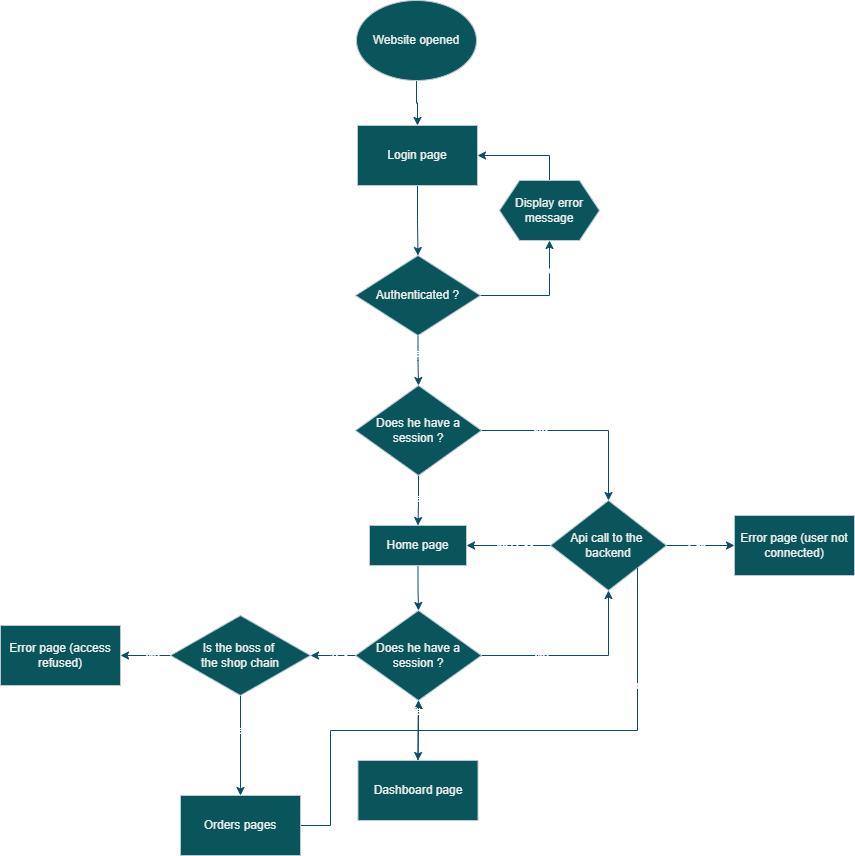

The diagram above was exported from draw.io. Its source (the exported page's mxGraphModel, read from the mxfile embedded in the PNG):
<mxGraphModel dx="2510" dy="918" grid="1" gridSize="10" guides="1" tooltips="1" connect="1" arrows="1" fold="1" page="1" pageScale="1" pageWidth="827" pageHeight="1169" math="0" shadow="0">
  <root>
    <mxCell id="WIyWlLk6GJQsqaUBKTNV-0" />
    <mxCell id="WIyWlLk6GJQsqaUBKTNV-1" parent="WIyWlLk6GJQsqaUBKTNV-0" />
    <mxCell id="Cf0q2H48jyKF2QA402Xa-2" value="" style="edgeStyle=orthogonalEdgeStyle;rounded=0;orthogonalLoop=1;jettySize=auto;html=1;labelBackgroundColor=none;fontColor=default;strokeColor=#0B4D6A;" parent="WIyWlLk6GJQsqaUBKTNV-1" source="Cf0q2H48jyKF2QA402Xa-0" target="Cf0q2H48jyKF2QA402Xa-1" edge="1">
      <mxGeometry relative="1" as="geometry" />
    </mxCell>
    <mxCell id="Cf0q2H48jyKF2QA402Xa-0" value="Website opened" style="ellipse;whiteSpace=wrap;html=1;labelBackgroundColor=none;fillColor=#09555B;strokeColor=#BAC8D3;fontColor=#EEEEEE;" parent="WIyWlLk6GJQsqaUBKTNV-1" vertex="1">
      <mxGeometry x="216" y="40" width="120" height="80" as="geometry" />
    </mxCell>
    <mxCell id="Cf0q2H48jyKF2QA402Xa-6" value="" style="edgeStyle=orthogonalEdgeStyle;rounded=0;orthogonalLoop=1;jettySize=auto;html=1;labelBackgroundColor=none;fontColor=default;strokeColor=#0B4D6A;" parent="WIyWlLk6GJQsqaUBKTNV-1" source="Cf0q2H48jyKF2QA402Xa-1" target="Cf0q2H48jyKF2QA402Xa-5" edge="1">
      <mxGeometry relative="1" as="geometry" />
    </mxCell>
    <mxCell id="Cf0q2H48jyKF2QA402Xa-1" value="Login page" style="whiteSpace=wrap;html=1;labelBackgroundColor=none;fillColor=#09555B;strokeColor=#BAC8D3;fontColor=#EEEEEE;" parent="WIyWlLk6GJQsqaUBKTNV-1" vertex="1">
      <mxGeometry x="217" y="165" width="120" height="60" as="geometry" />
    </mxCell>
    <mxCell id="Cf0q2H48jyKF2QA402Xa-11" value="" style="edgeStyle=orthogonalEdgeStyle;rounded=0;orthogonalLoop=1;jettySize=auto;html=1;labelBackgroundColor=none;fontColor=default;strokeColor=#0B4D6A;" parent="WIyWlLk6GJQsqaUBKTNV-1" source="Cf0q2H48jyKF2QA402Xa-5" target="Cf0q2H48jyKF2QA402Xa-10" edge="1">
      <mxGeometry relative="1" as="geometry" />
    </mxCell>
    <mxCell id="rjEmQ70WQ4gn5WjSpLBB-12" value="No (invalid credentials)" style="edgeLabel;html=1;align=center;verticalAlign=middle;resizable=0;points=[];labelBackgroundColor=none;fontColor=#FFFFFF;" vertex="1" connectable="0" parent="Cf0q2H48jyKF2QA402Xa-11">
      <mxGeometry x="0.2321" y="1" relative="1" as="geometry">
        <mxPoint x="1" y="-18" as="offset" />
      </mxGeometry>
    </mxCell>
    <mxCell id="Cf0q2H48jyKF2QA402Xa-38" style="edgeStyle=orthogonalEdgeStyle;rounded=0;orthogonalLoop=1;jettySize=auto;html=1;exitX=0.5;exitY=1;exitDx=0;exitDy=0;entryX=0.5;entryY=0;entryDx=0;entryDy=0;fontStyle=4;labelBackgroundColor=none;fontColor=default;strokeColor=#0B4D6A;" parent="WIyWlLk6GJQsqaUBKTNV-1" source="Cf0q2H48jyKF2QA402Xa-5" target="Cf0q2H48jyKF2QA402Xa-33" edge="1">
      <mxGeometry relative="1" as="geometry" />
    </mxCell>
    <mxCell id="rjEmQ70WQ4gn5WjSpLBB-11" value="Yes" style="edgeLabel;html=1;align=center;verticalAlign=middle;resizable=0;points=[];labelBackgroundColor=none;fontColor=#FFFFFF;" vertex="1" connectable="0" parent="Cf0q2H48jyKF2QA402Xa-38">
      <mxGeometry x="-0.2915" y="-1" relative="1" as="geometry">
        <mxPoint as="offset" />
      </mxGeometry>
    </mxCell>
    <mxCell id="Cf0q2H48jyKF2QA402Xa-5" value="Authenticated ?" style="rhombus;whiteSpace=wrap;html=1;labelBackgroundColor=none;fillColor=#09555B;strokeColor=#BAC8D3;fontColor=#EEEEEE;" parent="WIyWlLk6GJQsqaUBKTNV-1" vertex="1">
      <mxGeometry x="215" y="295" width="125" height="80" as="geometry" />
    </mxCell>
    <mxCell id="Cf0q2H48jyKF2QA402Xa-12" style="edgeStyle=orthogonalEdgeStyle;rounded=0;orthogonalLoop=1;jettySize=auto;html=1;exitX=0.5;exitY=0;exitDx=0;exitDy=0;entryX=1;entryY=0.5;entryDx=0;entryDy=0;labelBackgroundColor=none;fontColor=default;strokeColor=#0B4D6A;" parent="WIyWlLk6GJQsqaUBKTNV-1" source="Cf0q2H48jyKF2QA402Xa-10" target="Cf0q2H48jyKF2QA402Xa-1" edge="1">
      <mxGeometry relative="1" as="geometry" />
    </mxCell>
    <mxCell id="Cf0q2H48jyKF2QA402Xa-10" value="Display error message" style="shape=hexagon;perimeter=hexagonPerimeter2;whiteSpace=wrap;html=1;fixedSize=1;labelBackgroundColor=none;fillColor=#09555B;strokeColor=#BAC8D3;fontColor=#EEEEEE;" parent="WIyWlLk6GJQsqaUBKTNV-1" vertex="1">
      <mxGeometry x="359" y="220" width="100" height="60" as="geometry" />
    </mxCell>
    <mxCell id="Cf0q2H48jyKF2QA402Xa-49" style="edgeStyle=orthogonalEdgeStyle;rounded=0;orthogonalLoop=1;jettySize=auto;html=1;exitX=0.5;exitY=1;exitDx=0;exitDy=0;entryX=0.5;entryY=0;entryDx=0;entryDy=0;labelBackgroundColor=none;fontColor=default;strokeColor=#0B4D6A;" parent="WIyWlLk6GJQsqaUBKTNV-1" source="Cf0q2H48jyKF2QA402Xa-14" target="Cf0q2H48jyKF2QA402Xa-47" edge="1">
      <mxGeometry relative="1" as="geometry" />
    </mxCell>
    <mxCell id="Cf0q2H48jyKF2QA402Xa-14" value="Home page" style="whiteSpace=wrap;html=1;labelBackgroundColor=none;fillColor=#09555B;strokeColor=#BAC8D3;fontColor=#EEEEEE;" parent="WIyWlLk6GJQsqaUBKTNV-1" vertex="1">
      <mxGeometry x="229" y="565" width="97" height="40" as="geometry" />
    </mxCell>
    <mxCell id="Cf0q2H48jyKF2QA402Xa-31" value="" style="edgeStyle=orthogonalEdgeStyle;rounded=0;orthogonalLoop=1;jettySize=auto;html=1;labelBackgroundColor=none;fontColor=default;strokeColor=#0B4D6A;" parent="WIyWlLk6GJQsqaUBKTNV-1" source="Cf0q2H48jyKF2QA402Xa-33" target="Cf0q2H48jyKF2QA402Xa-36" edge="1">
      <mxGeometry relative="1" as="geometry" />
    </mxCell>
    <mxCell id="rjEmQ70WQ4gn5WjSpLBB-10" value="No" style="edgeLabel;html=1;align=center;verticalAlign=middle;resizable=0;points=[];labelBackgroundColor=none;fontColor=#FFFFFF;" vertex="1" connectable="0" parent="Cf0q2H48jyKF2QA402Xa-31">
      <mxGeometry x="-0.4088" y="-1" relative="1" as="geometry">
        <mxPoint as="offset" />
      </mxGeometry>
    </mxCell>
    <mxCell id="Cf0q2H48jyKF2QA402Xa-40" style="edgeStyle=orthogonalEdgeStyle;rounded=0;orthogonalLoop=1;jettySize=auto;html=1;exitX=0.5;exitY=1;exitDx=0;exitDy=0;entryX=0.5;entryY=0;entryDx=0;entryDy=0;labelBackgroundColor=none;fontColor=default;strokeColor=#0B4D6A;" parent="WIyWlLk6GJQsqaUBKTNV-1" source="Cf0q2H48jyKF2QA402Xa-33" target="Cf0q2H48jyKF2QA402Xa-14" edge="1">
      <mxGeometry relative="1" as="geometry" />
    </mxCell>
    <mxCell id="rjEmQ70WQ4gn5WjSpLBB-9" value="Yes" style="edgeLabel;html=1;align=center;verticalAlign=middle;resizable=0;points=[];labelBackgroundColor=none;fontColor=#FFFFFF;" vertex="1" connectable="0" parent="Cf0q2H48jyKF2QA402Xa-40">
      <mxGeometry x="-0.1196" relative="1" as="geometry">
        <mxPoint as="offset" />
      </mxGeometry>
    </mxCell>
    <mxCell id="Cf0q2H48jyKF2QA402Xa-33" value="Does he have a session ?" style="rhombus;whiteSpace=wrap;html=1;labelBackgroundColor=none;fillColor=#09555B;strokeColor=#BAC8D3;fontColor=#EEEEEE;" parent="WIyWlLk6GJQsqaUBKTNV-1" vertex="1">
      <mxGeometry x="215" y="425" width="126" height="90" as="geometry" />
    </mxCell>
    <mxCell id="Cf0q2H48jyKF2QA402Xa-34" value="" style="edgeStyle=orthogonalEdgeStyle;rounded=0;orthogonalLoop=1;jettySize=auto;html=1;labelBackgroundColor=none;fontColor=default;strokeColor=#0B4D6A;" parent="WIyWlLk6GJQsqaUBKTNV-1" source="Cf0q2H48jyKF2QA402Xa-36" target="Cf0q2H48jyKF2QA402Xa-37" edge="1">
      <mxGeometry relative="1" as="geometry" />
    </mxCell>
    <mxCell id="rjEmQ70WQ4gn5WjSpLBB-7" value="Fail" style="edgeLabel;html=1;align=center;verticalAlign=middle;resizable=0;points=[];labelBackgroundColor=none;fontColor=#FFFFFF;" vertex="1" connectable="0" parent="Cf0q2H48jyKF2QA402Xa-34">
      <mxGeometry x="-0.1188" relative="1" as="geometry">
        <mxPoint as="offset" />
      </mxGeometry>
    </mxCell>
    <mxCell id="Cf0q2H48jyKF2QA402Xa-44" style="edgeStyle=orthogonalEdgeStyle;rounded=0;orthogonalLoop=1;jettySize=auto;html=1;exitX=0;exitY=0.5;exitDx=0;exitDy=0;entryX=1;entryY=0.5;entryDx=0;entryDy=0;labelBackgroundColor=none;fontColor=default;strokeColor=#0B4D6A;" parent="WIyWlLk6GJQsqaUBKTNV-1" source="Cf0q2H48jyKF2QA402Xa-36" target="Cf0q2H48jyKF2QA402Xa-14" edge="1">
      <mxGeometry relative="1" as="geometry" />
    </mxCell>
    <mxCell id="rjEmQ70WQ4gn5WjSpLBB-8" value="Success" style="edgeLabel;html=1;align=center;verticalAlign=middle;resizable=0;points=[];labelBackgroundColor=none;fontColor=#FFFFFF;" vertex="1" connectable="0" parent="Cf0q2H48jyKF2QA402Xa-44">
      <mxGeometry x="-0.0842" y="-1" relative="1" as="geometry">
        <mxPoint as="offset" />
      </mxGeometry>
    </mxCell>
    <mxCell id="Cf0q2H48jyKF2QA402Xa-36" value="Api call to the&amp;nbsp;&lt;div&gt;backend&lt;/div&gt;" style="rhombus;whiteSpace=wrap;html=1;labelBackgroundColor=none;fillColor=#09555B;strokeColor=#BAC8D3;fontColor=#EEEEEE;" parent="WIyWlLk6GJQsqaUBKTNV-1" vertex="1">
      <mxGeometry x="410" y="540" width="116" height="90" as="geometry" />
    </mxCell>
    <mxCell id="Cf0q2H48jyKF2QA402Xa-37" value="Error page (user not connected)" style="whiteSpace=wrap;html=1;labelBackgroundColor=none;fillColor=#09555B;strokeColor=#BAC8D3;fontColor=#EEEEEE;" parent="WIyWlLk6GJQsqaUBKTNV-1" vertex="1">
      <mxGeometry x="594" y="555" width="120" height="60" as="geometry" />
    </mxCell>
    <mxCell id="Cf0q2H48jyKF2QA402Xa-50" style="edgeStyle=orthogonalEdgeStyle;rounded=0;orthogonalLoop=1;jettySize=auto;html=1;exitX=1;exitY=0.5;exitDx=0;exitDy=0;entryX=0.5;entryY=1;entryDx=0;entryDy=0;labelBackgroundColor=none;fontColor=default;strokeColor=#0B4D6A;" parent="WIyWlLk6GJQsqaUBKTNV-1" source="Cf0q2H48jyKF2QA402Xa-47" target="Cf0q2H48jyKF2QA402Xa-36" edge="1">
      <mxGeometry relative="1" as="geometry" />
    </mxCell>
    <mxCell id="rjEmQ70WQ4gn5WjSpLBB-6" value="No" style="edgeLabel;html=1;align=center;verticalAlign=middle;resizable=0;points=[];labelBackgroundColor=none;fontColor=#FFFFFF;" vertex="1" connectable="0" parent="Cf0q2H48jyKF2QA402Xa-50">
      <mxGeometry x="-0.3814" relative="1" as="geometry">
        <mxPoint as="offset" />
      </mxGeometry>
    </mxCell>
    <mxCell id="Cf0q2H48jyKF2QA402Xa-53" value="" style="edgeStyle=orthogonalEdgeStyle;rounded=0;orthogonalLoop=1;jettySize=auto;html=1;labelBackgroundColor=none;fontColor=default;strokeColor=#0B4D6A;" parent="WIyWlLk6GJQsqaUBKTNV-1" source="Cf0q2H48jyKF2QA402Xa-47" target="Cf0q2H48jyKF2QA402Xa-52" edge="1">
      <mxGeometry relative="1" as="geometry" />
    </mxCell>
    <mxCell id="Cf0q2H48jyKF2QA402Xa-56" style="edgeStyle=orthogonalEdgeStyle;rounded=0;orthogonalLoop=1;jettySize=auto;html=1;exitX=0;exitY=0.5;exitDx=0;exitDy=0;labelBackgroundColor=none;fontColor=default;strokeColor=#0B4D6A;entryX=1;entryY=0.5;entryDx=0;entryDy=0;" parent="WIyWlLk6GJQsqaUBKTNV-1" source="Cf0q2H48jyKF2QA402Xa-47" target="Cf0q2H48jyKF2QA402Xa-57" edge="1">
      <mxGeometry relative="1" as="geometry">
        <mxPoint x="430" y="800" as="targetPoint" />
        <Array as="points">
          <mxPoint x="190" y="695" />
          <mxPoint x="190" y="695" />
        </Array>
      </mxGeometry>
    </mxCell>
    <mxCell id="rjEmQ70WQ4gn5WjSpLBB-0" value="Yes" style="edgeLabel;html=1;align=center;verticalAlign=middle;resizable=0;points=[];labelBackgroundColor=none;fontColor=#FFFFFF;" vertex="1" connectable="0" parent="Cf0q2H48jyKF2QA402Xa-56">
      <mxGeometry x="-0.2123" y="1" relative="1" as="geometry">
        <mxPoint y="-2" as="offset" />
      </mxGeometry>
    </mxCell>
    <mxCell id="Cf0q2H48jyKF2QA402Xa-47" value="Does he have a session ?" style="rhombus;whiteSpace=wrap;html=1;labelBackgroundColor=none;fillColor=#09555B;strokeColor=#BAC8D3;fontColor=#EEEEEE;" parent="WIyWlLk6GJQsqaUBKTNV-1" vertex="1">
      <mxGeometry x="215" y="650" width="126" height="90" as="geometry" />
    </mxCell>
    <mxCell id="Cf0q2H48jyKF2QA402Xa-66" style="edgeStyle=orthogonalEdgeStyle;rounded=0;orthogonalLoop=1;jettySize=auto;html=1;exitX=0.5;exitY=0;exitDx=0;exitDy=0;entryX=0.5;entryY=1;entryDx=0;entryDy=0;labelBackgroundColor=none;fontColor=default;strokeColor=#0B4D6A;" parent="WIyWlLk6GJQsqaUBKTNV-1" source="Cf0q2H48jyKF2QA402Xa-52" target="Cf0q2H48jyKF2QA402Xa-47" edge="1">
      <mxGeometry relative="1" as="geometry" />
    </mxCell>
    <mxCell id="Cf0q2H48jyKF2QA402Xa-52" value="Dashboard page" style="whiteSpace=wrap;html=1;labelBackgroundColor=none;fillColor=#09555B;strokeColor=#BAC8D3;fontColor=#EEEEEE;" parent="WIyWlLk6GJQsqaUBKTNV-1" vertex="1">
      <mxGeometry x="217.5" y="800" width="120" height="60" as="geometry" />
    </mxCell>
    <mxCell id="Cf0q2H48jyKF2QA402Xa-59" value="" style="edgeStyle=orthogonalEdgeStyle;rounded=0;orthogonalLoop=1;jettySize=auto;html=1;labelBackgroundColor=none;fontColor=default;strokeColor=#0B4D6A;" parent="WIyWlLk6GJQsqaUBKTNV-1" source="Cf0q2H48jyKF2QA402Xa-57" target="Cf0q2H48jyKF2QA402Xa-58" edge="1">
      <mxGeometry relative="1" as="geometry" />
    </mxCell>
    <mxCell id="rjEmQ70WQ4gn5WjSpLBB-4" value="Yes" style="edgeLabel;html=1;align=center;verticalAlign=middle;resizable=0;points=[];labelBackgroundColor=none;fontColor=#FFFFFF;" vertex="1" connectable="0" parent="Cf0q2H48jyKF2QA402Xa-59">
      <mxGeometry x="-0.3227" relative="1" as="geometry">
        <mxPoint as="offset" />
      </mxGeometry>
    </mxCell>
    <mxCell id="Cf0q2H48jyKF2QA402Xa-64" value="" style="edgeStyle=orthogonalEdgeStyle;rounded=0;orthogonalLoop=1;jettySize=auto;html=1;labelBackgroundColor=none;fontColor=default;strokeColor=#0B4D6A;" parent="WIyWlLk6GJQsqaUBKTNV-1" source="Cf0q2H48jyKF2QA402Xa-57" target="Cf0q2H48jyKF2QA402Xa-63" edge="1">
      <mxGeometry relative="1" as="geometry" />
    </mxCell>
    <mxCell id="rjEmQ70WQ4gn5WjSpLBB-3" value="No" style="edgeLabel;html=1;align=center;verticalAlign=middle;resizable=0;points=[];labelBackgroundColor=none;fontColor=#FFFFFF;" vertex="1" connectable="0" parent="Cf0q2H48jyKF2QA402Xa-64">
      <mxGeometry x="-0.2533" relative="1" as="geometry">
        <mxPoint as="offset" />
      </mxGeometry>
    </mxCell>
    <mxCell id="Cf0q2H48jyKF2QA402Xa-57" value="Is the boss of&amp;nbsp;&lt;div&gt;the shop chain&lt;/div&gt;" style="rhombus;whiteSpace=wrap;html=1;labelBackgroundColor=none;fillColor=#09555B;strokeColor=#BAC8D3;fontColor=#EEEEEE;" parent="WIyWlLk6GJQsqaUBKTNV-1" vertex="1">
      <mxGeometry x="30" y="655" width="140" height="80" as="geometry" />
    </mxCell>
    <mxCell id="Cf0q2H48jyKF2QA402Xa-69" style="edgeStyle=orthogonalEdgeStyle;rounded=0;orthogonalLoop=1;jettySize=auto;html=1;exitX=1;exitY=0.5;exitDx=0;exitDy=0;labelBackgroundColor=none;fontColor=default;strokeColor=#0B4D6A;" parent="WIyWlLk6GJQsqaUBKTNV-1" source="Cf0q2H48jyKF2QA402Xa-58" target="Cf0q2H48jyKF2QA402Xa-47" edge="1">
      <mxGeometry relative="1" as="geometry">
        <Array as="points">
          <mxPoint x="190" y="865" />
          <mxPoint x="190" y="770" />
          <mxPoint x="278" y="770" />
        </Array>
      </mxGeometry>
    </mxCell>
    <mxCell id="rjEmQ70WQ4gn5WjSpLBB-2" value="Yes" style="edgeLabel;html=1;align=center;verticalAlign=middle;resizable=0;points=[];labelBackgroundColor=none;fontColor=#FFFFFF;" vertex="1" connectable="0" parent="Cf0q2H48jyKF2QA402Xa-69">
      <mxGeometry x="0.8981" y="-1" relative="1" as="geometry">
        <mxPoint x="-1" y="-2" as="offset" />
      </mxGeometry>
    </mxCell>
    <mxCell id="Cf0q2H48jyKF2QA402Xa-58" value="Orders pages" style="whiteSpace=wrap;html=1;labelBackgroundColor=none;fillColor=#09555B;strokeColor=#BAC8D3;fontColor=#EEEEEE;" parent="WIyWlLk6GJQsqaUBKTNV-1" vertex="1">
      <mxGeometry x="40" y="835" width="120" height="60" as="geometry" />
    </mxCell>
    <mxCell id="Cf0q2H48jyKF2QA402Xa-63" value="Error page (access refused)" style="whiteSpace=wrap;html=1;labelBackgroundColor=none;fillColor=#09555B;strokeColor=#BAC8D3;fontColor=#EEEEEE;" parent="WIyWlLk6GJQsqaUBKTNV-1" vertex="1">
      <mxGeometry x="-140" y="665" width="120" height="60" as="geometry" />
    </mxCell>
    <mxCell id="Cf0q2H48jyKF2QA402Xa-70" value="" style="endArrow=none;html=1;rounded=0;entryX=1;entryY=1;entryDx=0;entryDy=0;labelBackgroundColor=none;fontColor=default;strokeColor=#0B4D6A;" parent="WIyWlLk6GJQsqaUBKTNV-1" target="Cf0q2H48jyKF2QA402Xa-36" edge="1">
      <mxGeometry width="50" height="50" relative="1" as="geometry">
        <mxPoint x="270" y="770" as="sourcePoint" />
        <mxPoint x="489" y="630" as="targetPoint" />
        <Array as="points">
          <mxPoint x="497" y="770" />
        </Array>
      </mxGeometry>
    </mxCell>
    <mxCell id="rjEmQ70WQ4gn5WjSpLBB-5" value="Success" style="edgeLabel;html=1;align=center;verticalAlign=middle;resizable=0;points=[];labelBackgroundColor=none;fontColor=#FFFFFF;" vertex="1" connectable="0" parent="Cf0q2H48jyKF2QA402Xa-70">
      <mxGeometry x="0.4" relative="1" as="geometry">
        <mxPoint as="offset" />
      </mxGeometry>
    </mxCell>
  </root>
</mxGraphModel>